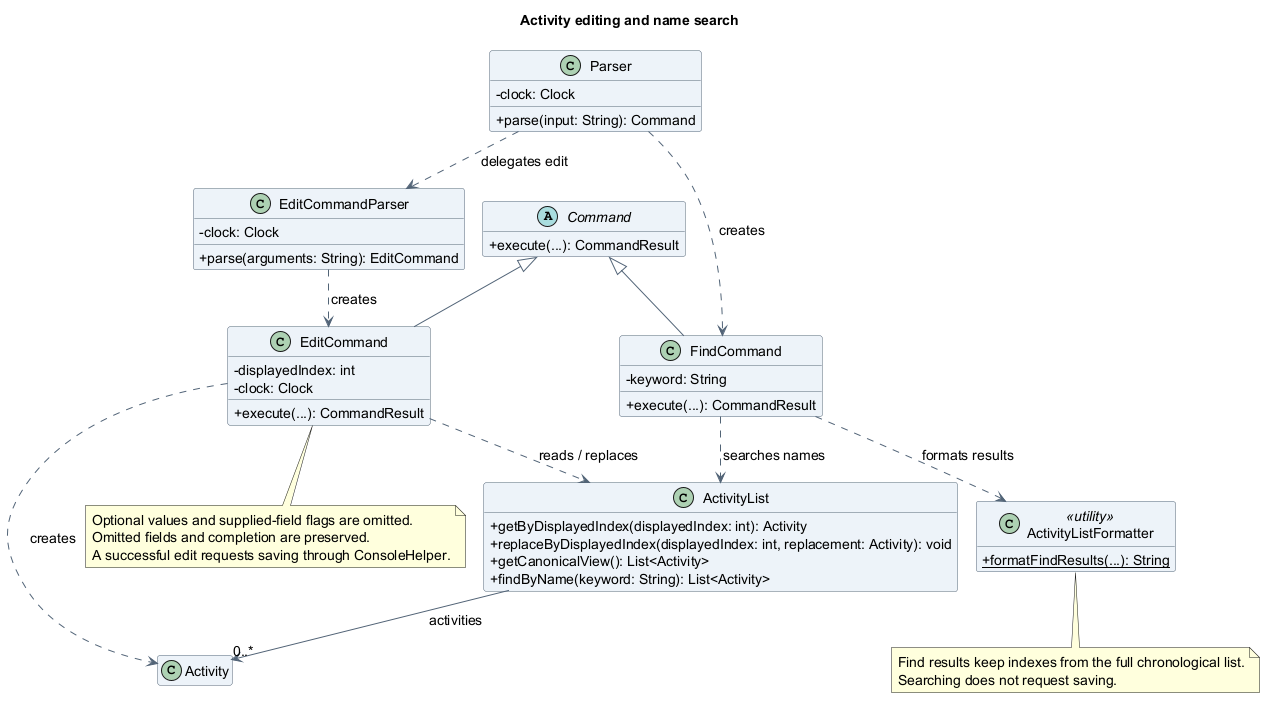

The diagram above was rendered by PlantUML. Its source (embedded in the PNG):
@startuml
!pragma layout smetana
title Activity editing and name search
skinparam backgroundColor white
skinparam shadowing false
skinparam defaultFontName SansSerif
skinparam defaultFontSize 14
skinparam classAttributeIconSize 0
skinparam classBackgroundColor #EDF3F8
skinparam classBorderColor #526477
skinparam ArrowColor #526477
hide empty members

abstract class Command {
  +execute(...): CommandResult
}
class Parser {
  -clock: Clock
  +parse(input: String): Command
}
class EditCommandParser {
  -clock: Clock
  +parse(arguments: String): EditCommand
}
class EditCommand {
  -displayedIndex: int
  -clock: Clock
  +execute(...): CommandResult
}
class FindCommand {
  -keyword: String
  +execute(...): CommandResult
}
class ActivityList {
  +getByDisplayedIndex(displayedIndex: int): Activity
  +replaceByDisplayedIndex(displayedIndex: int, replacement: Activity): void
  +getCanonicalView(): List<Activity>
  +findByName(keyword: String): List<Activity>
}
class Activity
class ActivityListFormatter <<utility>> {
  {static} +formatFindResults(...): String
}

Command <|-- EditCommand
Command <|-- FindCommand
Parser ..> EditCommandParser : delegates edit
EditCommandParser ..> EditCommand : creates
Parser ..> FindCommand : creates
EditCommand ..> ActivityList : reads / replaces
EditCommand ..> Activity : creates
FindCommand ..> ActivityList : searches names
FindCommand ..> ActivityListFormatter : formats results
ActivityList --> "0..*" Activity : activities

note bottom of EditCommand
  Optional values and supplied-field flags are omitted.
  Omitted fields and completion are preserved.
  A successful edit requests saving through ConsoleHelper.
end note

note bottom of ActivityListFormatter
  Find results keep indexes from the full chronological list.
  Searching does not request saving.
end note
@enduml